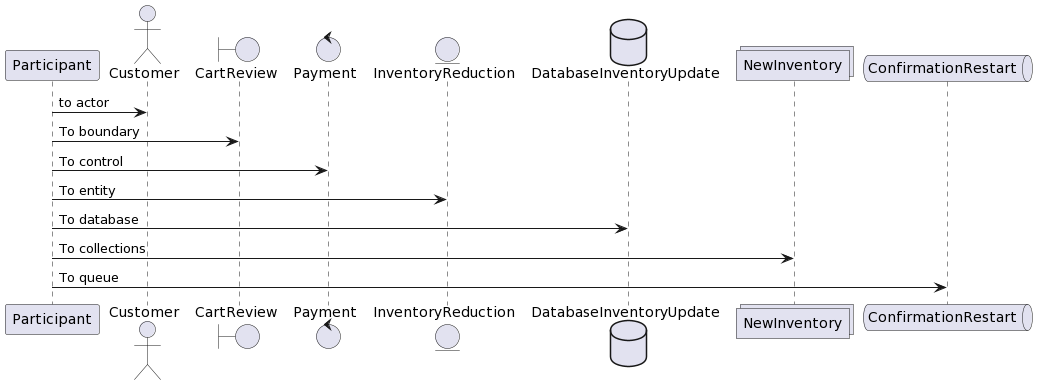

The diagram above was rendered by PlantUML. Its source (embedded in the PNG):
@startuml
participant Participant as Sequence
actor       Customer    as Sequence1
boundary    CartReview  as Sequence2
control     Payment     as Sequence3
entity      InventoryReduction      as Sequence4
database    DatabaseInventoryUpdate as Sequence5
collections NewInventory            as Sequence6
queue       ConfirmationRestart     as Sequence7
Sequence -> Sequence1 : to actor 
Sequence -> Sequence2 : To boundary
Sequence -> Sequence3 : To control
Sequence -> Sequence4 : To entity
Sequence -> Sequence5 : To database
Sequence -> Sequence6 : To collections
Sequence -> Sequence7 : To queue
@enduml